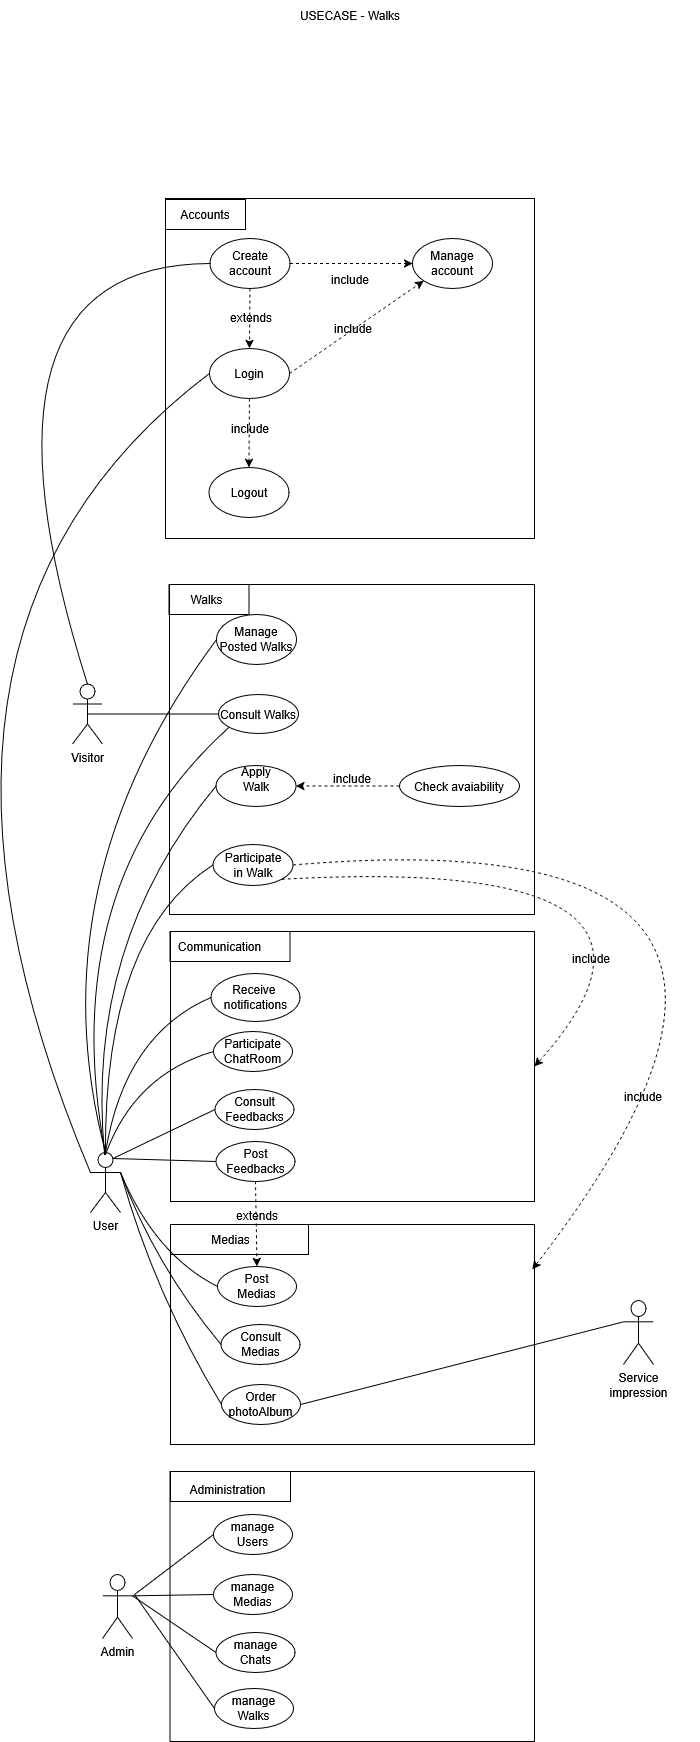

The diagram above was exported from draw.io. Its source (the exported page's mxGraphModel, read from the mxfile embedded in the PNG):
<mxGraphModel dx="1380" dy="1917" grid="1" gridSize="10" guides="1" tooltips="1" connect="1" arrows="1" fold="1" page="1" pageScale="1" pageWidth="827" pageHeight="1169" math="0" shadow="0">
  <root>
    <mxCell id="0" />
    <mxCell id="1" parent="0" />
    <mxCell id="d6M_FkRLePPEirFe37Gs-12" value="" style="rounded=0;whiteSpace=wrap;html=1;fillColor=none;" parent="1" vertex="1">
      <mxGeometry x="326" y="640" width="364" height="220" as="geometry" />
    </mxCell>
    <mxCell id="d6M_FkRLePPEirFe37Gs-17" value="" style="rounded=0;whiteSpace=wrap;html=1;fillColor=none;" parent="1" vertex="1">
      <mxGeometry x="325.5" y="887" width="364.5" height="270" as="geometry" />
    </mxCell>
    <mxCell id="d6M_FkRLePPEirFe37Gs-3" value="" style="rounded=0;whiteSpace=wrap;html=1;fillColor=none;" parent="1" vertex="1">
      <mxGeometry x="326" y="347" width="364" height="270" as="geometry" />
    </mxCell>
    <mxCell id="d6M_FkRLePPEirFe37Gs-1" value="" style="rounded=0;whiteSpace=wrap;html=1;fillColor=none;" parent="1" vertex="1">
      <mxGeometry x="325" width="365" height="330" as="geometry" />
    </mxCell>
    <mxCell id="aGKBFUoPJWBqTkcpbgxb-2" value="Manage Posted Walks" style="ellipse;whiteSpace=wrap;html=1;" parent="1" vertex="1">
      <mxGeometry x="372" y="30" width="80" height="50" as="geometry" />
    </mxCell>
    <mxCell id="aGKBFUoPJWBqTkcpbgxb-3" value="Consult Walks" style="ellipse;whiteSpace=wrap;html=1;" parent="1" vertex="1">
      <mxGeometry x="374" y="110" width="80" height="39" as="geometry" />
    </mxCell>
    <mxCell id="aGKBFUoPJWBqTkcpbgxb-6" value="&lt;div&gt;Apply &lt;br&gt;Walk&lt;br&gt;&lt;/div&gt;&lt;div&gt;&lt;br&gt;&lt;/div&gt;" style="ellipse;whiteSpace=wrap;html=1;" parent="1" vertex="1">
      <mxGeometry x="371.5" y="181" width="80" height="41" as="geometry" />
    </mxCell>
    <mxCell id="aGKBFUoPJWBqTkcpbgxb-34" value="USECASE - Walks" style="text;html=1;align=center;verticalAlign=middle;whiteSpace=wrap;rounded=0;" parent="1" vertex="1">
      <mxGeometry x="155.5" y="-584" width="700" height="30" as="geometry" />
    </mxCell>
    <mxCell id="aGKBFUoPJWBqTkcpbgxb-98" value="Admin" style="shape=umlActor;verticalLabelPosition=bottom;verticalAlign=top;html=1;outlineConnect=0;" parent="1" vertex="1">
      <mxGeometry x="258" y="990" width="30" height="64" as="geometry" />
    </mxCell>
    <mxCell id="aGKBFUoPJWBqTkcpbgxb-133" value="Walks" style="text;html=1;align=center;verticalAlign=middle;whiteSpace=wrap;rounded=0;" parent="1" vertex="1">
      <mxGeometry x="275" width="175" height="30" as="geometry" />
    </mxCell>
    <mxCell id="aGKBFUoPJWBqTkcpbgxb-45" value="&lt;div&gt;Participate&lt;/div&gt;&lt;div&gt;ChatRoom&lt;br&gt;&lt;/div&gt;" style="ellipse;whiteSpace=wrap;html=1;" parent="1" vertex="1">
      <mxGeometry x="369" y="447" width="79" height="40" as="geometry" />
    </mxCell>
    <mxCell id="aGKBFUoPJWBqTkcpbgxb-50" value="Receive&amp;nbsp;&lt;br&gt;notifications" style="ellipse;whiteSpace=wrap;html=1;" parent="1" vertex="1">
      <mxGeometry x="366.5" y="389" width="89" height="48" as="geometry" />
    </mxCell>
    <mxCell id="d6M_FkRLePPEirFe37Gs-4" value="Post Feedbacks" style="ellipse;whiteSpace=wrap;html=1;" parent="1" vertex="1">
      <mxGeometry x="371.5" y="557" width="79" height="40" as="geometry" />
    </mxCell>
    <mxCell id="d6M_FkRLePPEirFe37Gs-5" value="Consult &lt;br&gt;Feedbacks" style="ellipse;whiteSpace=wrap;html=1;" parent="1" vertex="1">
      <mxGeometry x="370.5" y="505" width="79" height="40" as="geometry" />
    </mxCell>
    <mxCell id="d6M_FkRLePPEirFe37Gs-6" value="Post &lt;br&gt;Medias" style="ellipse;whiteSpace=wrap;html=1;" parent="1" vertex="1">
      <mxGeometry x="373" y="682" width="79" height="40" as="geometry" />
    </mxCell>
    <mxCell id="d6M_FkRLePPEirFe37Gs-7" value="manage &lt;br&gt;Users" style="ellipse;whiteSpace=wrap;html=1;" parent="1" vertex="1">
      <mxGeometry x="369" y="930" width="79" height="40" as="geometry" />
    </mxCell>
    <mxCell id="d6M_FkRLePPEirFe37Gs-9" value="Communication" style="text;html=1;align=center;verticalAlign=middle;whiteSpace=wrap;rounded=0;" parent="1" vertex="1">
      <mxGeometry x="288" y="347" width="175" height="30" as="geometry" />
    </mxCell>
    <mxCell id="d6M_FkRLePPEirFe37Gs-11" value="&lt;div&gt;Participate&lt;/div&gt;&lt;div&gt;in Walk&lt;br&gt;&lt;/div&gt;" style="ellipse;whiteSpace=wrap;html=1;" parent="1" vertex="1">
      <mxGeometry x="368.5" y="260" width="80" height="41" as="geometry" />
    </mxCell>
    <mxCell id="d6M_FkRLePPEirFe37Gs-15" value="Order &lt;br&gt;photoAlbum" style="ellipse;whiteSpace=wrap;html=1;" parent="1" vertex="1">
      <mxGeometry x="377" y="800" width="79" height="40" as="geometry" />
    </mxCell>
    <mxCell id="d6M_FkRLePPEirFe37Gs-18" value="Administration" style="text;html=1;align=center;verticalAlign=middle;whiteSpace=wrap;rounded=0;" parent="1" vertex="1">
      <mxGeometry x="296" y="890" width="175" height="30" as="geometry" />
    </mxCell>
    <mxCell id="d6M_FkRLePPEirFe37Gs-19" value="Consult Medias" style="ellipse;whiteSpace=wrap;html=1;" parent="1" vertex="1">
      <mxGeometry x="376.5" y="740" width="79" height="40" as="geometry" />
    </mxCell>
    <mxCell id="d6M_FkRLePPEirFe37Gs-20" value="manage Medias" style="ellipse;whiteSpace=wrap;html=1;" parent="1" vertex="1">
      <mxGeometry x="369" y="990" width="79" height="40" as="geometry" />
    </mxCell>
    <mxCell id="d6M_FkRLePPEirFe37Gs-21" value="&lt;div&gt;manage Chats&lt;/div&gt;" style="ellipse;whiteSpace=wrap;html=1;" parent="1" vertex="1">
      <mxGeometry x="371.5" y="1048" width="79" height="40" as="geometry" />
    </mxCell>
    <mxCell id="d6M_FkRLePPEirFe37Gs-22" value="&lt;div&gt;manage&lt;br&gt;Walks&lt;br&gt;&lt;/div&gt;" style="ellipse;whiteSpace=wrap;html=1;" parent="1" vertex="1">
      <mxGeometry x="370" y="1104" width="79" height="40" as="geometry" />
    </mxCell>
    <mxCell id="d6M_FkRLePPEirFe37Gs-34" value="Service &lt;br&gt;impression" style="shape=umlActor;verticalLabelPosition=bottom;verticalAlign=top;html=1;outlineConnect=0;" parent="1" vertex="1">
      <mxGeometry x="779" y="716" width="30" height="64" as="geometry" />
    </mxCell>
    <mxCell id="d6M_FkRLePPEirFe37Gs-14" value="Medias" style="text;html=1;align=center;verticalAlign=middle;whiteSpace=wrap;rounded=0;" parent="1" vertex="1">
      <mxGeometry x="298.5" y="640" width="175" height="30" as="geometry" />
    </mxCell>
    <mxCell id="d6M_FkRLePPEirFe37Gs-48" value="" style="rounded=0;whiteSpace=wrap;html=1;fillColor=none;" parent="1" vertex="1">
      <mxGeometry x="326" y="640" width="138" height="30" as="geometry" />
    </mxCell>
    <mxCell id="d6M_FkRLePPEirFe37Gs-51" value="" style="rounded=0;whiteSpace=wrap;html=1;fillColor=none;" parent="1" vertex="1">
      <mxGeometry x="325.5" y="347" width="120" height="30" as="geometry" />
    </mxCell>
    <mxCell id="d6M_FkRLePPEirFe37Gs-52" value="" style="rounded=0;whiteSpace=wrap;html=1;fillColor=none;" parent="1" vertex="1">
      <mxGeometry x="324.5" width="80" height="30" as="geometry" />
    </mxCell>
    <mxCell id="d6M_FkRLePPEirFe37Gs-57" value="" style="rounded=0;whiteSpace=wrap;html=1;fillColor=none;" parent="1" vertex="1">
      <mxGeometry x="326" y="887" width="120" height="30" as="geometry" />
    </mxCell>
    <mxCell id="aGKBFUoPJWBqTkcpbgxb-1" value="User" style="shape=umlActor;verticalLabelPosition=bottom;verticalAlign=top;html=1;outlineConnect=0;" parent="1" vertex="1">
      <mxGeometry x="246" y="568" width="30" height="60" as="geometry" />
    </mxCell>
    <mxCell id="9nOgjABdUl2op1Qg1LQ8-1" value="" style="endArrow=none;html=1;rounded=0;exitX=0;exitY=0.5;exitDx=0;exitDy=0;entryX=0.5;entryY=0;entryDx=0;entryDy=0;entryPerimeter=0;curved=1;" edge="1" parent="1" source="aGKBFUoPJWBqTkcpbgxb-2" target="aGKBFUoPJWBqTkcpbgxb-1">
      <mxGeometry width="50" height="50" relative="1" as="geometry">
        <mxPoint x="150" y="520" as="sourcePoint" />
        <mxPoint x="200" y="470" as="targetPoint" />
        <Array as="points">
          <mxPoint x="190" y="300" />
        </Array>
      </mxGeometry>
    </mxCell>
    <mxCell id="9nOgjABdUl2op1Qg1LQ8-2" value="" style="endArrow=none;html=1;rounded=0;entryX=0;entryY=1;entryDx=0;entryDy=0;curved=1;" edge="1" parent="1" target="aGKBFUoPJWBqTkcpbgxb-3">
      <mxGeometry width="50" height="50" relative="1" as="geometry">
        <mxPoint x="261" y="570" as="sourcePoint" />
        <mxPoint x="200" y="350" as="targetPoint" />
        <Array as="points">
          <mxPoint x="210" y="300" />
        </Array>
      </mxGeometry>
    </mxCell>
    <mxCell id="9nOgjABdUl2op1Qg1LQ8-3" value="" style="endArrow=none;html=1;rounded=0;entryX=0;entryY=0.5;entryDx=0;entryDy=0;curved=1;" edge="1" parent="1" target="aGKBFUoPJWBqTkcpbgxb-6">
      <mxGeometry width="50" height="50" relative="1" as="geometry">
        <mxPoint x="260" y="570" as="sourcePoint" />
        <mxPoint x="290" y="350" as="targetPoint" />
        <Array as="points">
          <mxPoint x="240" y="360" />
        </Array>
      </mxGeometry>
    </mxCell>
    <mxCell id="9nOgjABdUl2op1Qg1LQ8-4" value="" style="endArrow=none;html=1;rounded=0;exitX=0.5;exitY=0;exitDx=0;exitDy=0;exitPerimeter=0;entryX=0;entryY=0.5;entryDx=0;entryDy=0;curved=1;" edge="1" parent="1" source="aGKBFUoPJWBqTkcpbgxb-1" target="d6M_FkRLePPEirFe37Gs-11">
      <mxGeometry width="50" height="50" relative="1" as="geometry">
        <mxPoint x="240" y="400" as="sourcePoint" />
        <mxPoint x="290" y="350" as="targetPoint" />
        <Array as="points">
          <mxPoint x="260" y="350" />
        </Array>
      </mxGeometry>
    </mxCell>
    <mxCell id="9nOgjABdUl2op1Qg1LQ8-9" value="" style="endArrow=none;html=1;rounded=0;entryX=0;entryY=0.5;entryDx=0;entryDy=0;curved=1;exitX=0.5;exitY=0;exitDx=0;exitDy=0;exitPerimeter=0;" edge="1" parent="1" source="aGKBFUoPJWBqTkcpbgxb-1" target="aGKBFUoPJWBqTkcpbgxb-50">
      <mxGeometry width="50" height="50" relative="1" as="geometry">
        <mxPoint x="270" y="570" as="sourcePoint" />
        <mxPoint x="740" y="390" as="targetPoint" />
        <Array as="points">
          <mxPoint x="280" y="450" />
        </Array>
      </mxGeometry>
    </mxCell>
    <mxCell id="9nOgjABdUl2op1Qg1LQ8-10" value="" style="endArrow=none;html=1;rounded=0;entryX=0;entryY=0.5;entryDx=0;entryDy=0;curved=1;" edge="1" parent="1" target="aGKBFUoPJWBqTkcpbgxb-45">
      <mxGeometry width="50" height="50" relative="1" as="geometry">
        <mxPoint x="261" y="570" as="sourcePoint" />
        <mxPoint x="390" y="480" as="targetPoint" />
        <Array as="points">
          <mxPoint x="290" y="490" />
        </Array>
      </mxGeometry>
    </mxCell>
    <mxCell id="9nOgjABdUl2op1Qg1LQ8-11" value="" style="endArrow=none;html=1;rounded=0;exitX=0.75;exitY=0.1;exitDx=0;exitDy=0;exitPerimeter=0;entryX=0;entryY=0.5;entryDx=0;entryDy=0;" edge="1" parent="1" source="aGKBFUoPJWBqTkcpbgxb-1" target="d6M_FkRLePPEirFe37Gs-5">
      <mxGeometry width="50" height="50" relative="1" as="geometry">
        <mxPoint x="340" y="560" as="sourcePoint" />
        <mxPoint x="390" y="510" as="targetPoint" />
      </mxGeometry>
    </mxCell>
    <mxCell id="9nOgjABdUl2op1Qg1LQ8-12" value="" style="endArrow=none;html=1;rounded=0;exitX=0.75;exitY=0.1;exitDx=0;exitDy=0;exitPerimeter=0;entryX=0;entryY=0.5;entryDx=0;entryDy=0;" edge="1" parent="1" source="aGKBFUoPJWBqTkcpbgxb-1" target="d6M_FkRLePPEirFe37Gs-4">
      <mxGeometry width="50" height="50" relative="1" as="geometry">
        <mxPoint x="340" y="580" as="sourcePoint" />
        <mxPoint x="390" y="530" as="targetPoint" />
      </mxGeometry>
    </mxCell>
    <mxCell id="9nOgjABdUl2op1Qg1LQ8-13" value="" style="endArrow=none;html=1;rounded=0;exitX=1;exitY=0.3333333333333333;exitDx=0;exitDy=0;exitPerimeter=0;entryX=0;entryY=0.5;entryDx=0;entryDy=0;curved=1;" edge="1" parent="1" source="aGKBFUoPJWBqTkcpbgxb-1" target="d6M_FkRLePPEirFe37Gs-6">
      <mxGeometry width="50" height="50" relative="1" as="geometry">
        <mxPoint x="370" y="730" as="sourcePoint" />
        <mxPoint x="420" y="680" as="targetPoint" />
        <Array as="points">
          <mxPoint x="310" y="670" />
        </Array>
      </mxGeometry>
    </mxCell>
    <mxCell id="9nOgjABdUl2op1Qg1LQ8-15" value="" style="endArrow=none;html=1;rounded=0;exitX=1;exitY=0.3333333333333333;exitDx=0;exitDy=0;exitPerimeter=0;entryX=0;entryY=0.5;entryDx=0;entryDy=0;curved=1;" edge="1" parent="1" source="aGKBFUoPJWBqTkcpbgxb-1" target="d6M_FkRLePPEirFe37Gs-19">
      <mxGeometry width="50" height="50" relative="1" as="geometry">
        <mxPoint x="370" y="730" as="sourcePoint" />
        <mxPoint x="420" y="680" as="targetPoint" />
        <Array as="points">
          <mxPoint x="310" y="680" />
        </Array>
      </mxGeometry>
    </mxCell>
    <mxCell id="9nOgjABdUl2op1Qg1LQ8-16" value="" style="endArrow=none;html=1;rounded=0;entryX=0;entryY=0.5;entryDx=0;entryDy=0;exitX=1;exitY=0.3333333333333333;exitDx=0;exitDy=0;exitPerimeter=0;curved=1;" edge="1" parent="1" source="aGKBFUoPJWBqTkcpbgxb-1" target="d6M_FkRLePPEirFe37Gs-15">
      <mxGeometry width="50" height="50" relative="1" as="geometry">
        <mxPoint x="410" y="720" as="sourcePoint" />
        <mxPoint x="460" y="670" as="targetPoint" />
        <Array as="points">
          <mxPoint x="310" y="710" />
        </Array>
      </mxGeometry>
    </mxCell>
    <mxCell id="9nOgjABdUl2op1Qg1LQ8-17" value="" style="endArrow=none;html=1;rounded=0;entryX=0;entryY=0.3333333333333333;entryDx=0;entryDy=0;entryPerimeter=0;exitX=1;exitY=0.5;exitDx=0;exitDy=0;" edge="1" parent="1" source="d6M_FkRLePPEirFe37Gs-15" target="d6M_FkRLePPEirFe37Gs-34">
      <mxGeometry width="50" height="50" relative="1" as="geometry">
        <mxPoint x="410" y="850" as="sourcePoint" />
        <mxPoint x="460" y="800" as="targetPoint" />
      </mxGeometry>
    </mxCell>
    <mxCell id="9nOgjABdUl2op1Qg1LQ8-18" value="" style="endArrow=none;html=1;rounded=0;entryX=0;entryY=0.5;entryDx=0;entryDy=0;" edge="1" parent="1" target="d6M_FkRLePPEirFe37Gs-7">
      <mxGeometry width="50" height="50" relative="1" as="geometry">
        <mxPoint x="290" y="1010" as="sourcePoint" />
        <mxPoint x="370" y="910" as="targetPoint" />
      </mxGeometry>
    </mxCell>
    <mxCell id="9nOgjABdUl2op1Qg1LQ8-19" value="" style="endArrow=none;html=1;rounded=0;exitX=1;exitY=0.3333333333333333;exitDx=0;exitDy=0;exitPerimeter=0;entryX=0;entryY=0.5;entryDx=0;entryDy=0;" edge="1" parent="1" source="aGKBFUoPJWBqTkcpbgxb-98" target="d6M_FkRLePPEirFe37Gs-20">
      <mxGeometry width="50" height="50" relative="1" as="geometry">
        <mxPoint x="320" y="960" as="sourcePoint" />
        <mxPoint x="370" y="910" as="targetPoint" />
      </mxGeometry>
    </mxCell>
    <mxCell id="9nOgjABdUl2op1Qg1LQ8-20" value="" style="endArrow=none;html=1;rounded=0;exitX=1;exitY=0.3333333333333333;exitDx=0;exitDy=0;exitPerimeter=0;entryX=0;entryY=0.5;entryDx=0;entryDy=0;" edge="1" parent="1" source="aGKBFUoPJWBqTkcpbgxb-98" target="d6M_FkRLePPEirFe37Gs-21">
      <mxGeometry width="50" height="50" relative="1" as="geometry">
        <mxPoint x="320" y="960" as="sourcePoint" />
        <mxPoint x="370" y="910" as="targetPoint" />
      </mxGeometry>
    </mxCell>
    <mxCell id="9nOgjABdUl2op1Qg1LQ8-21" value="" style="endArrow=none;html=1;rounded=0;entryX=0;entryY=0.5;entryDx=0;entryDy=0;" edge="1" parent="1" target="d6M_FkRLePPEirFe37Gs-22">
      <mxGeometry width="50" height="50" relative="1" as="geometry">
        <mxPoint x="290" y="1010" as="sourcePoint" />
        <mxPoint x="370" y="910" as="targetPoint" />
      </mxGeometry>
    </mxCell>
    <mxCell id="9nOgjABdUl2op1Qg1LQ8-23" value="Check avaiability" style="ellipse;whiteSpace=wrap;html=1;" vertex="1" parent="1">
      <mxGeometry x="555" y="181" width="120" height="41" as="geometry" />
    </mxCell>
    <mxCell id="9nOgjABdUl2op1Qg1LQ8-24" value="" style="endArrow=classic;html=1;rounded=0;exitX=0;exitY=0.5;exitDx=0;exitDy=0;entryX=1;entryY=0.5;entryDx=0;entryDy=0;dashed=1;" edge="1" parent="1" source="9nOgjABdUl2op1Qg1LQ8-23" target="aGKBFUoPJWBqTkcpbgxb-6">
      <mxGeometry width="50" height="50" relative="1" as="geometry">
        <mxPoint x="409" y="190" as="sourcePoint" />
        <mxPoint x="459" y="140" as="targetPoint" />
      </mxGeometry>
    </mxCell>
    <mxCell id="9nOgjABdUl2op1Qg1LQ8-25" value="include" style="text;whiteSpace=wrap;html=1;" vertex="1" parent="1">
      <mxGeometry x="486.5" y="181" width="44" height="20" as="geometry" />
    </mxCell>
    <mxCell id="9nOgjABdUl2op1Qg1LQ8-26" value="Visitor" style="shape=umlActor;verticalLabelPosition=bottom;verticalAlign=top;html=1;outlineConnect=0;" vertex="1" parent="1">
      <mxGeometry x="228" y="99.5" width="30" height="60" as="geometry" />
    </mxCell>
    <mxCell id="9nOgjABdUl2op1Qg1LQ8-27" value="" style="endArrow=classic;html=1;rounded=0;dashed=1;exitX=1;exitY=1;exitDx=0;exitDy=0;curved=1;entryX=1;entryY=0.5;entryDx=0;entryDy=0;" edge="1" parent="1" source="d6M_FkRLePPEirFe37Gs-11" target="d6M_FkRLePPEirFe37Gs-3">
      <mxGeometry width="50" height="50" relative="1" as="geometry">
        <mxPoint x="740" y="320" as="sourcePoint" />
        <mxPoint x="760" y="420" as="targetPoint" />
        <Array as="points">
          <mxPoint x="880" y="270" />
        </Array>
      </mxGeometry>
    </mxCell>
    <mxCell id="9nOgjABdUl2op1Qg1LQ8-28" value="include" style="text;whiteSpace=wrap;html=1;" vertex="1" parent="1">
      <mxGeometry x="726" y="361" width="45" height="20" as="geometry" />
    </mxCell>
    <mxCell id="9nOgjABdUl2op1Qg1LQ8-30" value="" style="endArrow=classic;html=1;rounded=0;dashed=1;exitX=1;exitY=0.5;exitDx=0;exitDy=0;curved=1;entryX=0.994;entryY=0.204;entryDx=0;entryDy=0;entryPerimeter=0;" edge="1" parent="1" source="d6M_FkRLePPEirFe37Gs-11" target="d6M_FkRLePPEirFe37Gs-12">
      <mxGeometry width="50" height="50" relative="1" as="geometry">
        <mxPoint x="723" y="574" as="sourcePoint" />
        <mxPoint x="660" y="320" as="targetPoint" />
        <Array as="points">
          <mxPoint x="1040" y="230" />
        </Array>
      </mxGeometry>
    </mxCell>
    <mxCell id="9nOgjABdUl2op1Qg1LQ8-32" value="include" style="text;whiteSpace=wrap;html=1;" vertex="1" parent="1">
      <mxGeometry x="778" y="499" width="45" height="20" as="geometry" />
    </mxCell>
    <mxCell id="9nOgjABdUl2op1Qg1LQ8-33" value="" style="endArrow=none;html=1;rounded=0;exitX=0.5;exitY=0.5;exitDx=0;exitDy=0;exitPerimeter=0;entryX=0;entryY=0.5;entryDx=0;entryDy=0;" edge="1" parent="1" source="9nOgjABdUl2op1Qg1LQ8-26" target="aGKBFUoPJWBqTkcpbgxb-3">
      <mxGeometry width="50" height="50" relative="1" as="geometry">
        <mxPoint x="80" y="70" as="sourcePoint" />
        <mxPoint x="130" y="20" as="targetPoint" />
      </mxGeometry>
    </mxCell>
    <mxCell id="9nOgjABdUl2op1Qg1LQ8-34" value="" style="rounded=0;whiteSpace=wrap;html=1;fillColor=none;" vertex="1" parent="1">
      <mxGeometry x="321" y="-386" width="369" height="340" as="geometry" />
    </mxCell>
    <mxCell id="9nOgjABdUl2op1Qg1LQ8-35" value="Accounts" style="rounded=0;whiteSpace=wrap;html=1;fillColor=none;" vertex="1" parent="1">
      <mxGeometry x="321" y="-385" width="80" height="30" as="geometry" />
    </mxCell>
    <mxCell id="9nOgjABdUl2op1Qg1LQ8-36" value="Create account" style="ellipse;whiteSpace=wrap;html=1;" vertex="1" parent="1">
      <mxGeometry x="365.5" y="-346" width="80" height="50" as="geometry" />
    </mxCell>
    <mxCell id="9nOgjABdUl2op1Qg1LQ8-37" value="Manage account" style="ellipse;whiteSpace=wrap;html=1;" vertex="1" parent="1">
      <mxGeometry x="568" y="-346" width="80" height="50" as="geometry" />
    </mxCell>
    <mxCell id="9nOgjABdUl2op1Qg1LQ8-38" value="&lt;div&gt;Login&lt;/div&gt;" style="ellipse;whiteSpace=wrap;html=1;" vertex="1" parent="1">
      <mxGeometry x="365" y="-236" width="80" height="50" as="geometry" />
    </mxCell>
    <mxCell id="9nOgjABdUl2op1Qg1LQ8-39" value="Logout" style="ellipse;whiteSpace=wrap;html=1;" vertex="1" parent="1">
      <mxGeometry x="364.5" y="-117" width="80" height="50" as="geometry" />
    </mxCell>
    <mxCell id="9nOgjABdUl2op1Qg1LQ8-43" value="" style="endArrow=none;html=1;rounded=0;entryX=0;entryY=0.5;entryDx=0;entryDy=0;exitX=0.5;exitY=0;exitDx=0;exitDy=0;exitPerimeter=0;curved=1;" edge="1" parent="1" source="9nOgjABdUl2op1Qg1LQ8-26" target="9nOgjABdUl2op1Qg1LQ8-36">
      <mxGeometry width="50" height="50" relative="1" as="geometry">
        <mxPoint x="430" y="-90" as="sourcePoint" />
        <mxPoint x="480" y="-140" as="targetPoint" />
        <Array as="points">
          <mxPoint x="110" y="-320" />
        </Array>
      </mxGeometry>
    </mxCell>
    <mxCell id="9nOgjABdUl2op1Qg1LQ8-44" value="" style="endArrow=classic;html=1;rounded=0;exitX=0.5;exitY=1;exitDx=0;exitDy=0;dashed=1;" edge="1" parent="1" source="9nOgjABdUl2op1Qg1LQ8-36" target="9nOgjABdUl2op1Qg1LQ8-38">
      <mxGeometry width="50" height="50" relative="1" as="geometry">
        <mxPoint x="510" y="-135" as="sourcePoint" />
        <mxPoint x="613" y="-135" as="targetPoint" />
      </mxGeometry>
    </mxCell>
    <mxCell id="9nOgjABdUl2op1Qg1LQ8-45" value="extends" style="text;whiteSpace=wrap;html=1;" vertex="1" parent="1">
      <mxGeometry x="383.5" y="-280" width="44" height="20" as="geometry" />
    </mxCell>
    <mxCell id="9nOgjABdUl2op1Qg1LQ8-48" value="" style="endArrow=classic;html=1;rounded=0;exitX=0.5;exitY=1;exitDx=0;exitDy=0;entryX=0.5;entryY=0;entryDx=0;entryDy=0;dashed=1;" edge="1" parent="1" source="9nOgjABdUl2op1Qg1LQ8-38" target="9nOgjABdUl2op1Qg1LQ8-39">
      <mxGeometry width="50" height="50" relative="1" as="geometry">
        <mxPoint x="530" y="-115" as="sourcePoint" />
        <mxPoint x="633" y="-115" as="targetPoint" />
      </mxGeometry>
    </mxCell>
    <mxCell id="9nOgjABdUl2op1Qg1LQ8-49" value="include" style="text;whiteSpace=wrap;html=1;" vertex="1" parent="1">
      <mxGeometry x="385" y="-169" width="44" height="20" as="geometry" />
    </mxCell>
    <mxCell id="9nOgjABdUl2op1Qg1LQ8-52" value="" style="endArrow=classic;html=1;rounded=0;entryX=0;entryY=0.5;entryDx=0;entryDy=0;dashed=1;" edge="1" parent="1" source="9nOgjABdUl2op1Qg1LQ8-36" target="9nOgjABdUl2op1Qg1LQ8-37">
      <mxGeometry width="50" height="50" relative="1" as="geometry">
        <mxPoint x="412" y="-156" as="sourcePoint" />
        <mxPoint x="412" y="-96" as="targetPoint" />
      </mxGeometry>
    </mxCell>
    <mxCell id="9nOgjABdUl2op1Qg1LQ8-53" value="include" style="text;whiteSpace=wrap;html=1;" vertex="1" parent="1">
      <mxGeometry x="485" y="-318" width="44" height="15" as="geometry" />
    </mxCell>
    <mxCell id="9nOgjABdUl2op1Qg1LQ8-54" value="" style="endArrow=classic;html=1;rounded=0;exitX=1;exitY=0.5;exitDx=0;exitDy=0;entryX=0;entryY=1;entryDx=0;entryDy=0;dashed=1;" edge="1" parent="1" source="9nOgjABdUl2op1Qg1LQ8-38" target="9nOgjABdUl2op1Qg1LQ8-37">
      <mxGeometry width="50" height="50" relative="1" as="geometry">
        <mxPoint x="548.84" y="-158" as="sourcePoint" />
        <mxPoint x="377.0000000000001" y="-130.3499999999999" as="targetPoint" />
      </mxGeometry>
    </mxCell>
    <mxCell id="9nOgjABdUl2op1Qg1LQ8-55" value="include" style="text;whiteSpace=wrap;html=1;" vertex="1" parent="1">
      <mxGeometry x="487.84000000000003" y="-269" width="44" height="15" as="geometry" />
    </mxCell>
    <mxCell id="9nOgjABdUl2op1Qg1LQ8-58" value="" style="endArrow=none;html=1;rounded=0;exitX=0;exitY=0.5;exitDx=0;exitDy=0;entryX=0;entryY=0.3333333333333333;entryDx=0;entryDy=0;entryPerimeter=0;curved=1;" edge="1" parent="1" source="9nOgjABdUl2op1Qg1LQ8-38" target="aGKBFUoPJWBqTkcpbgxb-1">
      <mxGeometry width="50" height="50" relative="1" as="geometry">
        <mxPoint x="332" y="30" as="sourcePoint" />
        <mxPoint x="221" y="543" as="targetPoint" />
        <Array as="points">
          <mxPoint x="20" y="50" />
        </Array>
      </mxGeometry>
    </mxCell>
    <mxCell id="9nOgjABdUl2op1Qg1LQ8-59" value="" style="endArrow=classic;html=1;rounded=0;dashed=1;exitX=0.5;exitY=1;exitDx=0;exitDy=0;curved=1;entryX=0.5;entryY=0;entryDx=0;entryDy=0;" edge="1" parent="1" source="d6M_FkRLePPEirFe37Gs-4" target="d6M_FkRLePPEirFe37Gs-6">
      <mxGeometry width="50" height="50" relative="1" as="geometry">
        <mxPoint x="750" y="479" as="sourcePoint" />
        <mxPoint x="755" y="340" as="targetPoint" />
        <Array as="points" />
      </mxGeometry>
    </mxCell>
    <mxCell id="9nOgjABdUl2op1Qg1LQ8-62" value="extends" style="text;whiteSpace=wrap;html=1;" vertex="1" parent="1">
      <mxGeometry x="390" y="618" width="45" height="20" as="geometry" />
    </mxCell>
  </root>
</mxGraphModel>